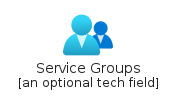

The diagram above was rendered by PlantUML. Its source (embedded in the PNG):
@startuml
' configures the library
!global $INCLUSION_MODE="local"
!global $LIB_BASE_LOCATION="../../.."
' loads the library
!include $LIB_BASE_LOCATION/bootstrap.puml
' loads the azure-v2 bootstrap
include('azure-v2/bootstrap')
' loads the ServiceGroups element
include('azure-v2/Item/Identity/ServiceGroups')
ServiceGroups('service_groups', 'Service Groups', 'an optional tech field')
@enduml